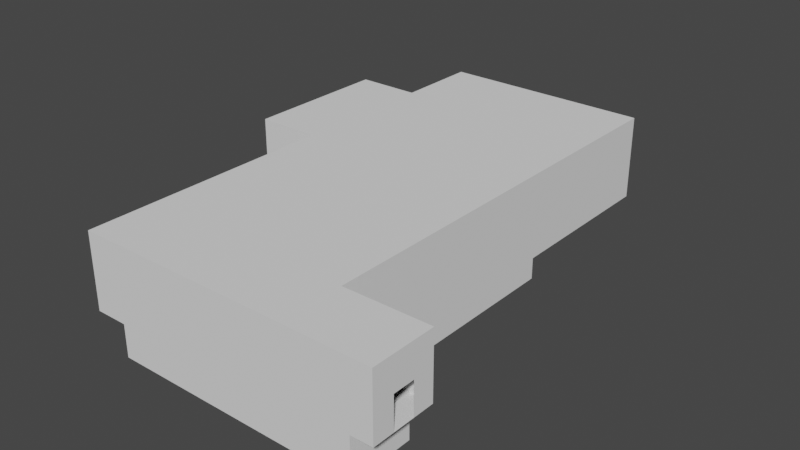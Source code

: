 # Source: Stage_S11.blend  (saved by Blender 3.3.0; exported with 4.5.12 LTS)
import bpy
from mathutils import Matrix  # noqa: F401  (used for matrix-valued properties, if any)

bpy.ops.wm.read_factory_settings(use_empty=True)
scene = bpy.context.scene
scene.name = 'Scene'

# ---- collections
col_collection = bpy.data.collections.new('Collection'); scene.collection.children.link(col_collection)

# ---- world
world_world = bpy.data.worlds.new('World'); scene.world = world_world
world_world.use_nodes = True; world_world.node_tree.nodes.clear()
_N = world_world.node_tree.nodes; _L = world_world.node_tree.links
n0 = _N.new('ShaderNodeOutputWorld'); n0.name = 'World Output'; n0.location = (300, 300)
n1 = _N.new('ShaderNodeBackground'); n1.name = 'Background'; n1.location = (10, 300)
n1.inputs[0].default_value = (0.05088, 0.05088, 0.05088, 1.0)
_L.new(n1.outputs[0], n0.inputs[0])
n0.is_active_output = True
world_world.color = (0.05088, 0.05088, 0.05088)
world_world.use_sun_shadow = False
world_world.sun_shadow_jitter_overblur = 0.0

# ---- meshes
me_plane = bpy.data.meshes.new('Plane')
me_plane.from_pydata([(9.0, 7.0, 0.0), (17.0, -23.0, 4.0), (-11.0, 3.0, 2.0), (17.0, -17.0, 4.0), (15.0, -23.0, 4.0), (15.0, -17.0, 4.0), (9.0, -23.0, 0.0), (9.0, -17.0, 0.0), (-11.0, -14.0, 0.0), (-17.0, 1.0, 2.0), (-17.0, 15.0, 2.0), (-11.0, 1.0, 2.0), (-8.0, -23.0, 3.0), (-11.0, 1.0, 0.0), (-11.0, 5.0, 2.0), (-11.0, 7.0, 0.0), (-11.0, -14.0, 3.0), (-11.0, -23.0, 3.0), (-8.0, -23.0, 0.0), (-8.0, -14.0, 0.0), (15.0, -23.0, 0.0), (15.0, -17.0, 0.0), (9.0, 7.0, 2.0), (-11.0, 15.0, 2.0), (9.0, 23.0, 2.0), (-11.0, 23.0, 2.0), (5.0, 7.0, 2.0), (3.0, 7.0, 2.0), (-5.0, 7.0, 2.0), (-7.0, 7.0, 2.0), (-11.0, 7.0, 2.0), (-8.0, -14.0, 3.0), (-11.0, 3.0, 5.0), (-11.0, -23.0, 10.0), (17.0, -23.0, 10.0), (-11.0, 1.0, 10.0), (-17.0, 1.0, 10.0), (-17.0, 15.0, 10.0), (9.0, 7.0, 10.0), (-11.0, 15.0, 10.0), (9.0, 23.0, 10.0), (-11.0, 23.0, 10.0), (9.0, -17.0, 10.0), (17.0, -17.0, 10.0), (17.0, -21.0, 4.0), (17.0, -19.0, 4.0), (17.0, -21.0, 7.0), (17.0, -19.0, 7.0), (-11.0, 5.0, 5.0), (5.0, 7.0, 5.0), (3.0, 7.0, 5.0), (-5.0, 7.0, 5.0), (-7.0, 7.0, 5.0), (-11.0, 7.0, 5.0), (-11.0, 7.0, 10.0)], [], [(5, 4, 20, 21), (21, 20, 6, 7), (31, 19, 8, 16), (18, 19, 31, 12), (12, 31, 16, 17), (13, 11, 2), (13, 2, 14, 15), (30, 15, 14), (15, 0, 27, 28), (26, 27, 0), (22, 26, 0), (28, 29, 15), (29, 15, 30), (7, 6, 18, 19), (7, 19, 13, 0), (19, 13, 8), (15, 13, 0), (11, 9, 2), (14, 2, 9), (14, 9, 10, 30), (23, 30, 10), (22, 24, 26), (26, 24, 27), (28, 27, 24, 25), (23, 29, 28, 25), (29, 30, 23), (16, 11, 35), (18, 12, 6), (17, 33, 12), (1, 34, 4), (33, 4, 34), (6, 20, 4), (6, 4, 33), (12, 33, 6), (24, 22, 38, 40), (25, 24, 40, 41), (10, 9, 36, 37), (23, 25, 41, 39), (23, 10, 37, 39), (9, 11, 35, 36), (8, 13, 11, 16), (16, 35, 33, 17), (7, 0, 22), (38, 22, 7, 42), (5, 43, 3), (42, 43, 5), (7, 5, 42), (7, 5, 21), (1, 4, 44), (5, 3, 45), (5, 45, 44, 4), (43, 47, 45, 3), (44, 46, 34, 1), (43, 34, 46, 47), (38, 22, 26, 49), (27, 28, 51, 50), (23, 30, 53), (39, 23, 53, 54), (30, 14, 48, 53), (53, 48, 54), (54, 48, 32, 35), (35, 11, 2, 32), (39, 54, 38), (40, 38, 39), (41, 40, 39), (54, 39, 37), (37, 36, 35, 54), (43, 42, 34), (34, 42, 33), (35, 42, 33), (54, 38, 42, 35), (54, 38, 50, 51), (52, 54, 51), (49, 50, 38), (54, 52, 29, 30, 53)])
_uv = me_plane.uv_layers.new(name='UVMap')
_uv.uv.foreach_set('vector', [0.0, 0.0, 0.0, 0.0, 0.0, 0.0, 0.0, 0.0, 0.0, 0.0, 0.0, 0.0, 0.0, 0.0, 0.0, 0.0, 0.0, 0.0, 0.0, 0.0, 0.0, 0.0, 0.0, 0.0, 0.0, 0.0, 0.0, 0.0, 0.0, 0.0, 0.0, 0.0, 0.0, 0.0, 0.0, 0.0, 0.0, 0.0, 0.0, 0.0, 0.0, 0.0, 0.0, 0.0, 0.0, 0.0, 0.0, 0.0, 0.0, 0.0, 0.0, 0.0, 0.0, 0.0, 0.0, 0.0, 0.0, 0.0, 0.0, 0.0, 0.0, 0.0, 0.0, 0.0, 0.0, 0.0, 0.0, 0.0, 0.0, 0.0, 0.0, 0.0, 0.0, 0.0, 0.0, 0.0, 0.0, 0.0, 0.0, 0.0, 0.0, 0.0, 0.0, 0.0, 0.0, 0.0, 0.0, 0.0, 0.0, 0.0, 0.0, 0.0, 0.0, 0.0, 0.0, 0.0, 0.0, 0.0, 0.0, 0.0, 0.0, 0.0, 0.0, 0.0, 0.0, 0.0, 0.0, 0.0, 0.0, 0.0, 0.0, 0.0, 0.0, 0.0, 0.0, 0.0, 0.0, 0.0, 0.0, 0.0, 0.0, 0.0, 0.0, 0.0, 0.0, 0.0, 0.0, 0.0, 0.0, 0.0, 0.0, 0.0, 0.0, 0.0, 0.0, 0.0, 0.0, 0.0, 0.0, 0.0, 0.0, 0.0, 0.0, 0.0, 0.0, 0.0, 0.0, 0.0, 0.0, 0.0, 0.0, 0.0, 0.0, 0.0, 0.0, 0.0, 0.0, 0.0, 0.0, 0.0, 0.0, 0.0, 0.0, 0.0, 0.0, 0.0, 0.0, 0.0, 0.0, 0.0, 0.0, 0.0, 0.0, 0.0, 0.0, 0.0, 0.0, 0.0, 0.0, 0.0, 0.0, 0.0, 0.0, 0.0, 0.0, 0.0, 0.0, 0.0, 0.0, 0.0, 0.0, 0.0, 0.0, 0.0, 0.0, 0.0, 0.0, 0.0, 0.0, 0.0, 0.0, 0.0, 0.0, 0.0, 0.0, 0.0, 0.0, 0.0, 0.0, 0.0, 0.0, 0.0, 0.0, 0.0, 0.0, 0.0, 0.0, 0.0, 0.0, 0.0, 0.0, 0.0, 0.0, 0.0, 0.0, 0.0, 0.0, 0.0, 0.0, 0.0, 0.0, 0.0, 0.0, 0.0, 0.0, 0.0, 0.0, 0.0, 0.0, 0.0, 0.0, 0.0, 0.0, 0.0, 0.0, 0.0, 0.0, 0.0, 0.0, 0.0, 0.0, 0.0, 0.0, 0.0, 0.0, 0.0, 0.0, 0.0, 0.0, 0.0, 0.0, 0.0, 0.0, 0.0, 0.0, 0.0, 0.0, 0.0, 0.0, 0.0, 0.0, 0.0, 0.0, 0.0, 0.0, 0.0, 0.0, 0.0, 0.0, 0.0, 0.0, 0.0, 0.0, 0.0, 0.0, 0.0, 0.0, 0.0, 0.0, 0.0, 0.0, 0.0, 0.0, 0.0, 0.0, 0.0, 0.0, 0.0, 0.0, 0.0, 0.0, 0.0, 0.0, 0.0, 0.0, 0.0, 0.0, 0.0, 0.0, 0.0, 0.0, 0.0, 0.0, 0.0, 0.0, 0.0, 0.0, 0.0, 0.0, 0.0, 0.0, 0.0, 0.0, 0.0, 0.0, 0.0, 0.0, 0.0, 0.0, 0.0, 0.0, 0.0, 0.0, 0.0, 0.0, 0.0, 0.0, 0.0, 0.0, 0.0, 0.0, 0.0, 0.0, 0.0, 0.0, 0.0, 0.0, 0.0, 0.0, 0.0, 0.0, 0.0, 0.0, 0.0, 0.0, 0.0, 0.0, 0.0, 0.0, 0.0, 0.0, 0.0, 0.0, 0.0, 0.0, 0.0, 0.0, 0.0, 0.0, 0.0, 0.0, 0.0, 0.0, 0.0, 0.0, 0.0, 0.0, 0.0, 0.0, 0.0, 0.0, 0.0, 0.0, 0.0, 0.0, 0.0, 0.0, 0.0, 0.0, 0.0, 0.0, 0.0, 0.0, 0.0, 0.0, 0.0, 0.0, 0.0, 0.0, 0.0, 0.0, 0.0, 0.0, 0.0, 0.0, 0.0, 0.0, 0.0, 0.0, 0.0, 0.0, 0.0, 0.0, 0.0, 0.0, 0.0, 0.0, 0.0, 0.0, 0.0, 0.0, 0.0, 0.0, 0.0, 0.0, 0.0, 0.0, 0.0, 0.0, 0.0, 0.0, 0.0, 0.0, 0.0, 0.0, 0.0, 0.0, 0.0, 0.0, 0.0, 0.0, 0.0, 0.0, 0.0, 0.0, 0.0, 0.0, 0.0, 0.0, 0.0, 0.0, 0.0, 0.0, 0.0, 0.0, 0.0, 0.0, 0.0, 0.0, 0.0, 0.0, 0.0, 0.0, 0.0, 0.0, 0.0, 0.0, 0.0, 0.0, 0.0, 0.0, 0.0, 0.0, 0.0, 0.0, 0.0, 0.0, 0.0, 0.0, 0.0, 0.0, 0.0, 0.0, 0.0, 0.0, 0.0, 0.0, 0.0, 0.0, 0.0, 0.0, 0.0, 0.0, 0.0, 0.0, 0.0, 0.0, 0.0, 0.0, 0.0, 0.0, 0.0, 0.0, 0.0, 0.0, 0.0, 0.0, 0.0, 0.0, 0.0, 0.0, 0.0, 0.0, 0.0, 0.0, 0.0, 0.0, 0.0, 0.0, 0.0, 0.0, 0.0])
me_plane.update()

# ---- objects
ob_plane = bpy.data.objects.new('Plane', me_plane)

# ---- transforms, parenting, visibility, modifiers, constraints
ob_plane.location = (0.0, 0.0, 0.0)

# ---- collection membership
col_collection.objects.link(ob_plane)

# ---- scene / render settings (as saved in the file)
scene.frame_start = 1; scene.frame_end = 250; scene.frame_set(1)
scene.render.engine = 'BLENDER_EEVEE_NEXT'
scene.cycles.sampling_pattern = 'TABULATED_SOBOL'
scene.cycles.use_light_tree = False
scene.view_settings.view_transform = 'Filmic'
bpy.context.view_layer.update()

# ---- added for rendering (the .blend has no active camera and no usable light): camera, sun
cam_auto = bpy.data.cameras.new('AutoCamera')
cam_auto.lens = 50.0
cam_auto.sensor_width = 36.0
cam_auto.clip_end = 1000.0
ob_auto_camera = bpy.data.objects.new('AutoCamera', cam_auto)
scene.collection.objects.link(ob_auto_camera)
ob_auto_camera.location = (53.7268, -64.4722, 47.9814)
ob_auto_camera.rotation_euler = (1.09748, -7.21219e-08, 0.694738)
scene.camera = ob_auto_camera
light_auto_sun = bpy.data.lights.new('AutoSun', 'SUN')
light_auto_sun.energy = 3.0
light_auto_sun.angle = 0.0523599
ob_auto_sun = bpy.data.objects.new('AutoSun', light_auto_sun)
scene.collection.objects.link(ob_auto_sun)
ob_auto_sun.rotation_euler = (0.872665, 0.174533, 0.523599)
bpy.context.view_layer.update()
